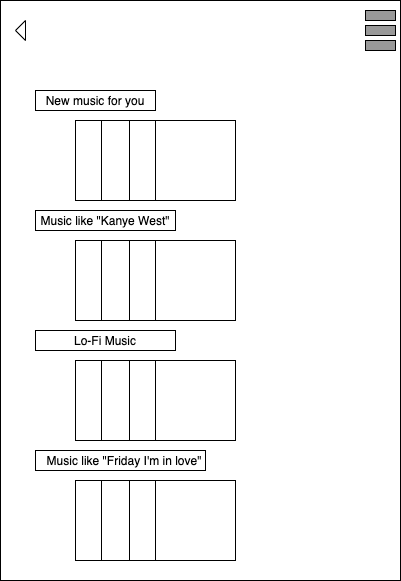

The diagram above was exported from draw.io. Its source (the exported page's mxGraphModel, read from the mxfile embedded in the PNG):
<mxGraphModel dx="946" dy="455" grid="1" gridSize="10" guides="1" tooltips="1" connect="1" arrows="1" fold="1" page="1" pageScale="1" pageWidth="850" pageHeight="1100" math="0" shadow="0">
  <root>
    <mxCell id="0" />
    <mxCell id="1" parent="0" />
    <mxCell id="2" value="" style="rounded=0;whiteSpace=wrap;html=1;" vertex="1" parent="1">
      <mxGeometry x="225" y="120" width="400" height="580" as="geometry" />
    </mxCell>
    <mxCell id="3" value="" style="rounded=0;whiteSpace=wrap;html=1;" vertex="1" parent="1">
      <mxGeometry x="260" y="210" width="120" height="20" as="geometry" />
    </mxCell>
    <mxCell id="4" value="New music for you" style="text;html=1;strokeColor=none;fillColor=none;align=center;verticalAlign=middle;whiteSpace=wrap;rounded=0;" vertex="1" parent="1">
      <mxGeometry x="260" y="210" width="120" height="20" as="geometry" />
    </mxCell>
    <mxCell id="5" value="" style="whiteSpace=wrap;html=1;aspect=fixed;" vertex="1" parent="1">
      <mxGeometry x="300" y="240" width="80" height="80" as="geometry" />
    </mxCell>
    <mxCell id="6" value="" style="whiteSpace=wrap;html=1;aspect=fixed;" vertex="1" parent="1">
      <mxGeometry x="326" y="240" width="80" height="80" as="geometry" />
    </mxCell>
    <mxCell id="7" value="" style="whiteSpace=wrap;html=1;aspect=fixed;" vertex="1" parent="1">
      <mxGeometry x="354" y="240" width="80" height="80" as="geometry" />
    </mxCell>
    <mxCell id="8" value="" style="whiteSpace=wrap;html=1;aspect=fixed;" vertex="1" parent="1">
      <mxGeometry x="380" y="240" width="80" height="80" as="geometry" />
    </mxCell>
    <mxCell id="9" value="" style="rounded=0;whiteSpace=wrap;html=1;" vertex="1" parent="1">
      <mxGeometry x="260" y="330" width="140" height="20" as="geometry" />
    </mxCell>
    <mxCell id="10" value="Music like &quot;Kanye West&quot;" style="text;html=1;strokeColor=none;fillColor=none;align=center;verticalAlign=middle;whiteSpace=wrap;rounded=0;" vertex="1" parent="1">
      <mxGeometry x="260" y="330" width="140" height="20" as="geometry" />
    </mxCell>
    <mxCell id="11" value="" style="whiteSpace=wrap;html=1;aspect=fixed;" vertex="1" parent="1">
      <mxGeometry x="300" y="360" width="80" height="80" as="geometry" />
    </mxCell>
    <mxCell id="12" value="" style="whiteSpace=wrap;html=1;aspect=fixed;" vertex="1" parent="1">
      <mxGeometry x="326" y="360" width="80" height="80" as="geometry" />
    </mxCell>
    <mxCell id="13" value="" style="whiteSpace=wrap;html=1;aspect=fixed;" vertex="1" parent="1">
      <mxGeometry x="354" y="360" width="80" height="80" as="geometry" />
    </mxCell>
    <mxCell id="14" value="" style="whiteSpace=wrap;html=1;aspect=fixed;" vertex="1" parent="1">
      <mxGeometry x="380" y="360" width="80" height="80" as="geometry" />
    </mxCell>
    <mxCell id="15" value="" style="rounded=0;whiteSpace=wrap;html=1;" vertex="1" parent="1">
      <mxGeometry x="260" y="450" width="140" height="20" as="geometry" />
    </mxCell>
    <mxCell id="16" value="Lo-Fi Music" style="text;html=1;strokeColor=none;fillColor=none;align=center;verticalAlign=middle;whiteSpace=wrap;rounded=0;" vertex="1" parent="1">
      <mxGeometry x="260" y="450" width="140" height="20" as="geometry" />
    </mxCell>
    <mxCell id="17" value="" style="whiteSpace=wrap;html=1;aspect=fixed;" vertex="1" parent="1">
      <mxGeometry x="300" y="480" width="80" height="80" as="geometry" />
    </mxCell>
    <mxCell id="18" value="" style="whiteSpace=wrap;html=1;aspect=fixed;" vertex="1" parent="1">
      <mxGeometry x="326" y="480" width="80" height="80" as="geometry" />
    </mxCell>
    <mxCell id="19" value="" style="whiteSpace=wrap;html=1;aspect=fixed;" vertex="1" parent="1">
      <mxGeometry x="354" y="480" width="80" height="80" as="geometry" />
    </mxCell>
    <mxCell id="20" value="" style="whiteSpace=wrap;html=1;aspect=fixed;" vertex="1" parent="1">
      <mxGeometry x="380" y="480" width="80" height="80" as="geometry" />
    </mxCell>
    <mxCell id="21" value="" style="rounded=0;whiteSpace=wrap;html=1;" vertex="1" parent="1">
      <mxGeometry x="260" y="570" width="170" height="20" as="geometry" />
    </mxCell>
    <mxCell id="22" value="Music like &quot;Friday I'm in love&quot;" style="text;html=1;strokeColor=none;fillColor=none;align=center;verticalAlign=middle;whiteSpace=wrap;rounded=0;" vertex="1" parent="1">
      <mxGeometry x="264" y="570" width="170" height="20" as="geometry" />
    </mxCell>
    <mxCell id="23" value="" style="whiteSpace=wrap;html=1;aspect=fixed;" vertex="1" parent="1">
      <mxGeometry x="300" y="600" width="80" height="80" as="geometry" />
    </mxCell>
    <mxCell id="24" value="" style="whiteSpace=wrap;html=1;aspect=fixed;" vertex="1" parent="1">
      <mxGeometry x="326" y="600" width="80" height="80" as="geometry" />
    </mxCell>
    <mxCell id="25" value="" style="whiteSpace=wrap;html=1;aspect=fixed;" vertex="1" parent="1">
      <mxGeometry x="354" y="600" width="80" height="80" as="geometry" />
    </mxCell>
    <mxCell id="26" value="" style="whiteSpace=wrap;html=1;aspect=fixed;" vertex="1" parent="1">
      <mxGeometry x="380" y="600" width="80" height="80" as="geometry" />
    </mxCell>
    <mxCell id="27" value="" style="triangle;whiteSpace=wrap;html=1;rotation=-180;" vertex="1" parent="1">
      <mxGeometry x="240" y="140" width="10" height="20" as="geometry" />
    </mxCell>
    <mxCell id="28" value="" style="rounded=0;whiteSpace=wrap;html=1;fillColor=#999999;" vertex="1" parent="1">
      <mxGeometry x="590" y="145" width="30" height="10" as="geometry" />
    </mxCell>
    <mxCell id="29" value="" style="rounded=0;whiteSpace=wrap;html=1;fillColor=#999999;" vertex="1" parent="1">
      <mxGeometry x="590" y="130" width="30" height="10" as="geometry" />
    </mxCell>
    <mxCell id="30" value="" style="rounded=0;whiteSpace=wrap;html=1;fillColor=#999999;" vertex="1" parent="1">
      <mxGeometry x="590" y="160" width="30" height="10" as="geometry" />
    </mxCell>
  </root>
</mxGraphModel>